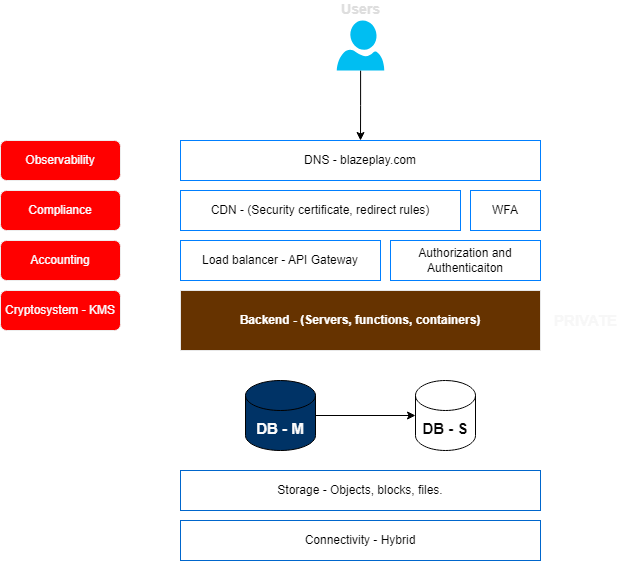

The diagram above was exported from draw.io. Its source (the exported page's mxGraphModel, read from the mxfile embedded in the PNG):
<mxGraphModel dx="686" dy="1954" grid="1" gridSize="10" guides="1" tooltips="1" connect="1" arrows="1" fold="1" page="1" pageScale="1" pageWidth="850" pageHeight="1100" math="0" shadow="0">
  <root>
    <mxCell id="0" />
    <mxCell id="1" parent="0" />
    <mxCell id="Q5uc1aM7faQIaBdXqnIh-17" value="" style="edgeStyle=orthogonalEdgeStyle;rounded=0;orthogonalLoop=1;jettySize=auto;html=1;" edge="1" parent="1" source="Q5uc1aM7faQIaBdXqnIh-2" target="Q5uc1aM7faQIaBdXqnIh-3">
      <mxGeometry relative="1" as="geometry" />
    </mxCell>
    <mxCell id="Q5uc1aM7faQIaBdXqnIh-2" value="Users" style="verticalLabelPosition=top;html=1;verticalAlign=bottom;align=center;strokeColor=none;fillColor=#00BEF2;shape=mxgraph.azure.user;fontStyle=1;fontSize=14;labelPosition=center;fontColor=#DEDEDE;" vertex="1" parent="1">
      <mxGeometry x="396.25" y="200" width="47.5" height="50" as="geometry" />
    </mxCell>
    <mxCell id="Q5uc1aM7faQIaBdXqnIh-3" value="DNS - blazeplay.com" style="rounded=0;whiteSpace=wrap;html=1;strokeColor=#007FFF;" vertex="1" parent="1">
      <mxGeometry x="240" y="320" width="360" height="40" as="geometry" />
    </mxCell>
    <mxCell id="Q5uc1aM7faQIaBdXqnIh-4" value="CDN - (Security certificate, redirect rules)" style="rounded=0;whiteSpace=wrap;html=1;strokeColor=#007FFF;" vertex="1" parent="1">
      <mxGeometry x="240" y="370" width="280" height="40" as="geometry" />
    </mxCell>
    <mxCell id="Q5uc1aM7faQIaBdXqnIh-5" value="WFA" style="rounded=0;whiteSpace=wrap;html=1;strokeColor=#007FFF;" vertex="1" parent="1">
      <mxGeometry x="530" y="370" width="70" height="40" as="geometry" />
    </mxCell>
    <mxCell id="Q5uc1aM7faQIaBdXqnIh-6" value="Load balancer - API Gateway" style="rounded=0;whiteSpace=wrap;html=1;strokeColor=#007FFF;" vertex="1" parent="1">
      <mxGeometry x="240" y="420" width="200" height="40" as="geometry" />
    </mxCell>
    <mxCell id="Q5uc1aM7faQIaBdXqnIh-7" value="Authorization and Authenticaiton" style="rounded=0;whiteSpace=wrap;html=1;strokeColor=#007FFF;" vertex="1" parent="1">
      <mxGeometry x="450" y="420" width="150" height="40" as="geometry" />
    </mxCell>
    <mxCell id="Q5uc1aM7faQIaBdXqnIh-9" value="Backend - (Servers, functions, containers)" style="rounded=0;whiteSpace=wrap;html=1;fontStyle=1;fillColor=#663300;fontColor=#FFFFFF;strokeColor=#E8E8E8;" vertex="1" parent="1">
      <mxGeometry x="240" y="470" width="360" height="60" as="geometry" />
    </mxCell>
    <mxCell id="Q5uc1aM7faQIaBdXqnIh-10" value="PRIVATE" style="text;html=1;align=center;verticalAlign=middle;resizable=0;points=[];autosize=1;strokeColor=none;fillColor=none;fontStyle=1;fontSize=15;fontColor=#F7F7F7;" vertex="1" parent="1">
      <mxGeometry x="600" y="485" width="90" height="30" as="geometry" />
    </mxCell>
    <mxCell id="Q5uc1aM7faQIaBdXqnIh-13" value="" style="edgeStyle=orthogonalEdgeStyle;rounded=0;orthogonalLoop=1;jettySize=auto;html=1;" edge="1" parent="1" source="Q5uc1aM7faQIaBdXqnIh-11" target="Q5uc1aM7faQIaBdXqnIh-12">
      <mxGeometry relative="1" as="geometry" />
    </mxCell>
    <mxCell id="Q5uc1aM7faQIaBdXqnIh-11" value="DB - M" style="shape=cylinder3;whiteSpace=wrap;html=1;boundedLbl=1;backgroundOutline=1;size=15;fontStyle=1;fontSize=15;fillColor=#003366;fontColor=#FCFCFC;" vertex="1" parent="1">
      <mxGeometry x="305" y="560" width="70" height="70" as="geometry" />
    </mxCell>
    <mxCell id="Q5uc1aM7faQIaBdXqnIh-12" value="DB - S" style="shape=cylinder3;whiteSpace=wrap;html=1;boundedLbl=1;backgroundOutline=1;size=15;fontStyle=1;fontSize=15;fontColor=#050505;" vertex="1" parent="1">
      <mxGeometry x="475" y="560" width="60" height="70" as="geometry" />
    </mxCell>
    <mxCell id="Q5uc1aM7faQIaBdXqnIh-15" value="Storage - Objects, blocks, files." style="rounded=0;whiteSpace=wrap;html=1;strokeColor=#0066CC;" vertex="1" parent="1">
      <mxGeometry x="240" y="650" width="360" height="40" as="geometry" />
    </mxCell>
    <mxCell id="Q5uc1aM7faQIaBdXqnIh-16" value="Connectivity - Hybrid" style="rounded=0;whiteSpace=wrap;html=1;strokeColor=#0066CC;" vertex="1" parent="1">
      <mxGeometry x="240" y="700" width="360" height="40" as="geometry" />
    </mxCell>
    <mxCell id="Q5uc1aM7faQIaBdXqnIh-23" value="Observability" style="rounded=1;whiteSpace=wrap;html=1;fillColor=#FF0000;fontColor=#FAFCFF;strokeColor=#EDEDED;" vertex="1" parent="1">
      <mxGeometry x="60" y="320" width="120" height="40" as="geometry" />
    </mxCell>
    <mxCell id="Q5uc1aM7faQIaBdXqnIh-24" value="Compliance" style="rounded=1;whiteSpace=wrap;html=1;fillColor=#FF0000;fontColor=#FAFCFF;strokeColor=#EDEDED;" vertex="1" parent="1">
      <mxGeometry x="60" y="370" width="120" height="40" as="geometry" />
    </mxCell>
    <mxCell id="Q5uc1aM7faQIaBdXqnIh-25" value="Accounting" style="rounded=1;whiteSpace=wrap;html=1;fillColor=#FF0000;fontColor=#FAFCFF;strokeColor=#EDEDED;" vertex="1" parent="1">
      <mxGeometry x="60" y="420" width="120" height="40" as="geometry" />
    </mxCell>
    <mxCell id="Q5uc1aM7faQIaBdXqnIh-26" value="Cryptosystem - KMS" style="rounded=1;whiteSpace=wrap;html=1;fillColor=#FF0000;fontColor=#FAFCFF;strokeColor=#EDEDED;" vertex="1" parent="1">
      <mxGeometry x="60" y="470" width="120" height="40" as="geometry" />
    </mxCell>
  </root>
</mxGraphModel>